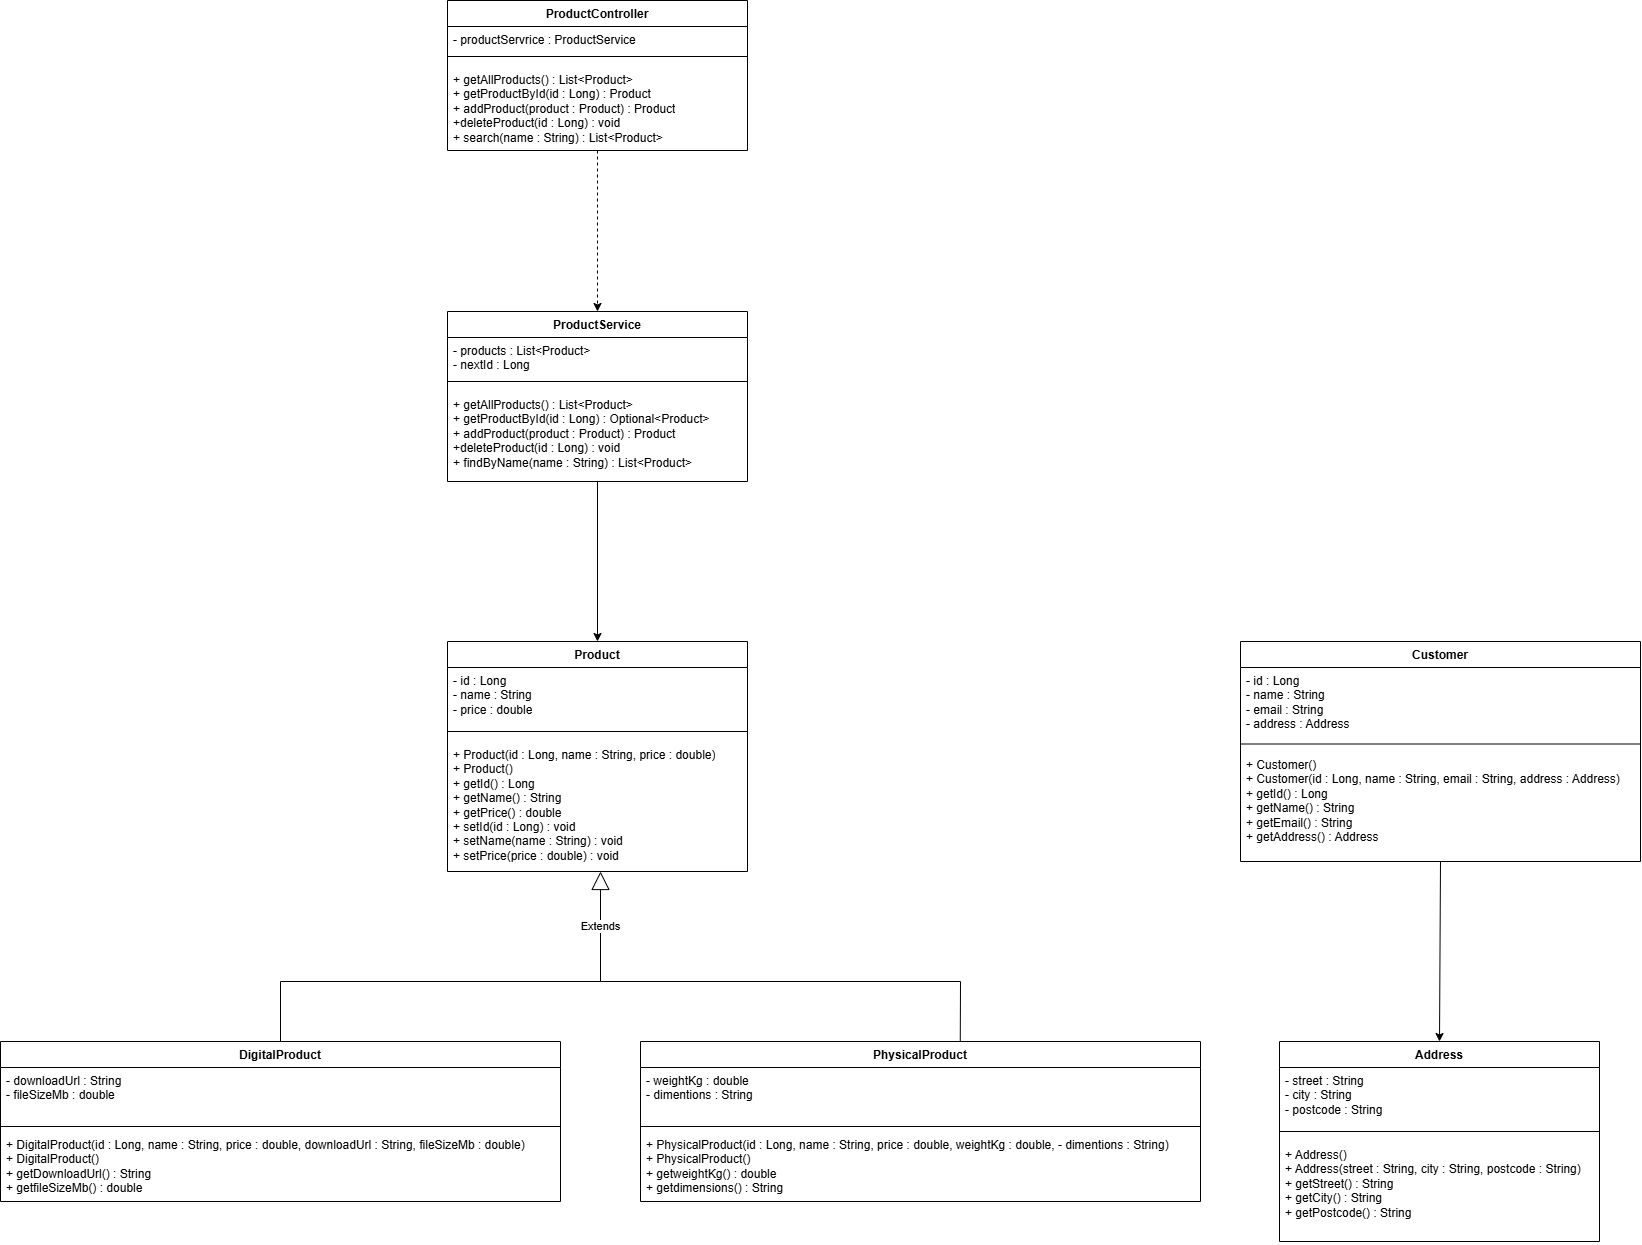

The diagram above was exported from draw.io. Its source (the exported page's mxGraphModel, read from the mxfile embedded in the PNG):
<mxGraphModel dx="2910" dy="2234" grid="1" gridSize="10" guides="1" tooltips="1" connect="1" arrows="1" fold="1" page="1" pageScale="1" pageWidth="850" pageHeight="1100" math="0" shadow="0">
  <root>
    <mxCell id="0" />
    <mxCell id="1" parent="0" />
    <mxCell id="LgpW5sWsli8QaW91hgEo-10" parent="1" style="swimlane;fontStyle=1;align=center;verticalAlign=top;childLayout=stackLayout;horizontal=1;startSize=26;horizontalStack=0;resizeParent=1;resizeParentMax=0;resizeLast=0;collapsible=1;marginBottom=0;whiteSpace=wrap;html=1;" value="Product" vertex="1">
      <mxGeometry height="230" width="300" x="-353" y="120" as="geometry" />
    </mxCell>
    <mxCell id="LgpW5sWsli8QaW91hgEo-11" parent="LgpW5sWsli8QaW91hgEo-10" style="text;strokeColor=none;fillColor=none;align=left;verticalAlign=top;spacingLeft=4;spacingRight=4;overflow=hidden;rotatable=0;points=[[0,0.5],[1,0.5]];portConstraint=eastwest;whiteSpace=wrap;html=1;" value="- id : Long&lt;div&gt;- name : String&lt;/div&gt;&lt;div&gt;- price : double&lt;/div&gt;" vertex="1">
      <mxGeometry height="54" width="300" y="26" as="geometry" />
    </mxCell>
    <mxCell id="LgpW5sWsli8QaW91hgEo-12" parent="LgpW5sWsli8QaW91hgEo-10" style="line;strokeWidth=1;fillColor=none;align=left;verticalAlign=middle;spacingTop=-1;spacingLeft=3;spacingRight=3;rotatable=0;labelPosition=right;points=[];portConstraint=eastwest;strokeColor=inherit;" value="" vertex="1">
      <mxGeometry height="20" width="300" y="80" as="geometry" />
    </mxCell>
    <mxCell id="LgpW5sWsli8QaW91hgEo-13" parent="LgpW5sWsli8QaW91hgEo-10" style="text;strokeColor=none;fillColor=none;align=left;verticalAlign=top;spacingLeft=4;spacingRight=4;overflow=hidden;rotatable=0;points=[[0,0.5],[1,0.5]];portConstraint=eastwest;whiteSpace=wrap;html=1;" value="+ Product(id : Long, name : String, price : double)&lt;div&gt;+ Product()&lt;br&gt;&lt;div&gt;+ getId() : Long&lt;/div&gt;&lt;div&gt;+ getName() : String&lt;/div&gt;&lt;div&gt;+ getPrice() : double&lt;/div&gt;&lt;/div&gt;&lt;div&gt;+ setId(id : Long) : void&lt;/div&gt;&lt;div&gt;+ setName(name : String) : void&lt;/div&gt;&lt;div&gt;+ setPrice(price : double) : void&lt;/div&gt;" vertex="1">
      <mxGeometry height="130" width="300" y="100" as="geometry" />
    </mxCell>
    <mxCell id="wZsbBjVtxEdVFyfIq_1Y-5" parent="1" style="swimlane;fontStyle=1;align=center;verticalAlign=top;childLayout=stackLayout;horizontal=1;startSize=26;horizontalStack=0;resizeParent=1;resizeParentMax=0;resizeLast=0;collapsible=1;marginBottom=0;whiteSpace=wrap;html=1;" value="Customer" vertex="1">
      <mxGeometry height="220" width="400" x="440" y="120" as="geometry">
        <mxRectangle height="30" width="90" x="280" y="120" as="alternateBounds" />
      </mxGeometry>
    </mxCell>
    <mxCell id="wZsbBjVtxEdVFyfIq_1Y-6" parent="wZsbBjVtxEdVFyfIq_1Y-5" style="text;strokeColor=none;fillColor=none;align=left;verticalAlign=top;spacingLeft=4;spacingRight=4;overflow=hidden;rotatable=0;points=[[0,0.5],[1,0.5]];portConstraint=eastwest;whiteSpace=wrap;html=1;" value="- id : Long&lt;div&gt;- name : String&lt;/div&gt;&lt;div&gt;- email : String&lt;/div&gt;&lt;div&gt;- address : Address&lt;/div&gt;" vertex="1">
      <mxGeometry height="69" width="400" y="26" as="geometry" />
    </mxCell>
    <mxCell id="wZsbBjVtxEdVFyfIq_1Y-7" parent="wZsbBjVtxEdVFyfIq_1Y-5" style="line;strokeWidth=1;fillColor=none;align=left;verticalAlign=middle;spacingTop=-1;spacingLeft=3;spacingRight=3;rotatable=0;labelPosition=right;points=[];portConstraint=eastwest;strokeColor=inherit;" value="" vertex="1">
      <mxGeometry height="15" width="400" y="95" as="geometry" />
    </mxCell>
    <mxCell id="wZsbBjVtxEdVFyfIq_1Y-8" parent="wZsbBjVtxEdVFyfIq_1Y-5" style="text;strokeColor=none;fillColor=none;align=left;verticalAlign=top;spacingLeft=4;spacingRight=4;overflow=hidden;rotatable=0;points=[[0,0.5],[1,0.5]];portConstraint=eastwest;whiteSpace=wrap;html=1;" value="+ Customer()&lt;div&gt;+ Customer(id : Long, name : String, email : String, address : Address)&lt;/div&gt;&lt;div&gt;+ getId() : Long&lt;/div&gt;&lt;div&gt;+ getName() : String&lt;/div&gt;&lt;div&gt;+ getEmail() : String&lt;/div&gt;&lt;div&gt;+ getAddress() : Address&lt;/div&gt;" vertex="1">
      <mxGeometry height="110" width="400" y="110" as="geometry" />
    </mxCell>
    <mxCell id="wZsbBjVtxEdVFyfIq_1Y-9" parent="1" style="swimlane;fontStyle=1;align=center;verticalAlign=top;childLayout=stackLayout;horizontal=1;startSize=26;horizontalStack=0;resizeParent=1;resizeParentMax=0;resizeLast=0;collapsible=1;marginBottom=0;whiteSpace=wrap;html=1;" value="Address" vertex="1">
      <mxGeometry height="200" width="320" x="479" y="520" as="geometry" />
    </mxCell>
    <mxCell id="wZsbBjVtxEdVFyfIq_1Y-10" parent="wZsbBjVtxEdVFyfIq_1Y-9" style="text;strokeColor=none;fillColor=none;align=left;verticalAlign=top;spacingLeft=4;spacingRight=4;overflow=hidden;rotatable=0;points=[[0,0.5],[1,0.5]];portConstraint=eastwest;whiteSpace=wrap;html=1;" value="- street : String&lt;div&gt;- city : String&lt;/div&gt;&lt;div&gt;- postcode : String&lt;/div&gt;" vertex="1">
      <mxGeometry height="54" width="320" y="26" as="geometry" />
    </mxCell>
    <mxCell id="wZsbBjVtxEdVFyfIq_1Y-11" parent="wZsbBjVtxEdVFyfIq_1Y-9" style="line;strokeWidth=1;fillColor=none;align=left;verticalAlign=middle;spacingTop=-1;spacingLeft=3;spacingRight=3;rotatable=0;labelPosition=right;points=[];portConstraint=eastwest;strokeColor=inherit;" value="" vertex="1">
      <mxGeometry height="20" width="320" y="80" as="geometry" />
    </mxCell>
    <mxCell id="wZsbBjVtxEdVFyfIq_1Y-12" parent="wZsbBjVtxEdVFyfIq_1Y-9" style="text;strokeColor=none;fillColor=none;align=left;verticalAlign=top;spacingLeft=4;spacingRight=4;overflow=hidden;rotatable=0;points=[[0,0.5],[1,0.5]];portConstraint=eastwest;whiteSpace=wrap;html=1;" value="+ Address()&lt;div&gt;+ Address(street : String, city : String, postcode : String)&lt;/div&gt;&lt;div&gt;+ getStreet() : String&lt;/div&gt;&lt;div&gt;+ getCity() : String&lt;/div&gt;&lt;div&gt;+ getPostcode() : String&lt;/div&gt;" vertex="1">
      <mxGeometry height="100" width="320" y="100" as="geometry" />
    </mxCell>
    <mxCell id="wZsbBjVtxEdVFyfIq_1Y-18" edge="1" parent="1" source="wZsbBjVtxEdVFyfIq_1Y-5" style="edgeStyle=none;orthogonalLoop=1;jettySize=auto;html=1;rounded=0;exitX=0.5;exitY=1;exitDx=0;exitDy=0;entryX=0.5;entryY=0;entryDx=0;entryDy=0;" target="wZsbBjVtxEdVFyfIq_1Y-9" value="">
      <mxGeometry relative="1" width="100" as="geometry">
        <Array as="points" />
        <mxPoint x="600" y="350" as="sourcePoint" />
        <mxPoint x="600" y="500" as="targetPoint" />
      </mxGeometry>
    </mxCell>
    <mxCell id="zdwFdWR94_lkf-XuhYQk-1" parent="1" style="swimlane;fontStyle=1;align=center;verticalAlign=top;childLayout=stackLayout;horizontal=1;startSize=26;horizontalStack=0;resizeParent=1;resizeParentMax=0;resizeLast=0;collapsible=1;marginBottom=0;whiteSpace=wrap;html=1;" value="ProductService" vertex="1">
      <mxGeometry height="170" width="300" x="-353" y="-210" as="geometry" />
    </mxCell>
    <mxCell id="zdwFdWR94_lkf-XuhYQk-2" parent="zdwFdWR94_lkf-XuhYQk-1" style="text;strokeColor=none;fillColor=none;align=left;verticalAlign=top;spacingLeft=4;spacingRight=4;overflow=hidden;rotatable=0;points=[[0,0.5],[1,0.5]];portConstraint=eastwest;whiteSpace=wrap;html=1;" value="- products : List&amp;lt;Product&amp;gt;&lt;div&gt;- nextId : Long&lt;/div&gt;" vertex="1">
      <mxGeometry height="34" width="300" y="26" as="geometry" />
    </mxCell>
    <mxCell id="zdwFdWR94_lkf-XuhYQk-3" parent="zdwFdWR94_lkf-XuhYQk-1" style="line;strokeWidth=1;fillColor=none;align=left;verticalAlign=middle;spacingTop=-1;spacingLeft=3;spacingRight=3;rotatable=0;labelPosition=right;points=[];portConstraint=eastwest;strokeColor=inherit;" value="" vertex="1">
      <mxGeometry height="20" width="300" y="60" as="geometry" />
    </mxCell>
    <mxCell id="zdwFdWR94_lkf-XuhYQk-4" parent="zdwFdWR94_lkf-XuhYQk-1" style="text;strokeColor=none;fillColor=none;align=left;verticalAlign=top;spacingLeft=4;spacingRight=4;overflow=hidden;rotatable=0;points=[[0,0.5],[1,0.5]];portConstraint=eastwest;whiteSpace=wrap;html=1;" value="+ getAllProducts() : List&amp;lt;Product&amp;gt;&lt;div&gt;+ getProductById(id : Long) : Optional&amp;lt;Product&amp;gt;&lt;/div&gt;&lt;div&gt;+ addProduct(product : Product) : Product&lt;/div&gt;&lt;div&gt;+deleteProduct(id : Long) : void&lt;/div&gt;&lt;div&gt;+ findByName(name : String) : List&amp;lt;Product&amp;gt;&lt;/div&gt;" vertex="1">
      <mxGeometry height="90" width="300" y="80" as="geometry" />
    </mxCell>
    <mxCell id="zdwFdWR94_lkf-XuhYQk-6" parent="1" style="swimlane;fontStyle=1;align=center;verticalAlign=top;childLayout=stackLayout;horizontal=1;startSize=26;horizontalStack=0;resizeParent=1;resizeParentMax=0;resizeLast=0;collapsible=1;marginBottom=0;whiteSpace=wrap;html=1;" value="ProductController" vertex="1">
      <mxGeometry height="150" width="300" x="-353" y="-521" as="geometry" />
    </mxCell>
    <mxCell id="zdwFdWR94_lkf-XuhYQk-7" parent="zdwFdWR94_lkf-XuhYQk-6" style="text;strokeColor=none;fillColor=none;align=left;verticalAlign=top;spacingLeft=4;spacingRight=4;overflow=hidden;rotatable=0;points=[[0,0.5],[1,0.5]];portConstraint=eastwest;whiteSpace=wrap;html=1;" value="- productServrice : ProductService" vertex="1">
      <mxGeometry height="20" width="300" y="26" as="geometry" />
    </mxCell>
    <mxCell id="zdwFdWR94_lkf-XuhYQk-8" parent="zdwFdWR94_lkf-XuhYQk-6" style="line;strokeWidth=1;fillColor=none;align=left;verticalAlign=middle;spacingTop=-1;spacingLeft=3;spacingRight=3;rotatable=0;labelPosition=right;points=[];portConstraint=eastwest;strokeColor=inherit;" value="" vertex="1">
      <mxGeometry height="20" width="300" y="46" as="geometry" />
    </mxCell>
    <mxCell id="zdwFdWR94_lkf-XuhYQk-9" parent="zdwFdWR94_lkf-XuhYQk-6" style="text;strokeColor=none;fillColor=none;align=left;verticalAlign=top;spacingLeft=4;spacingRight=4;overflow=hidden;rotatable=0;points=[[0,0.5],[1,0.5]];portConstraint=eastwest;whiteSpace=wrap;html=1;" value="+ getAllProducts() : List&amp;lt;Product&amp;gt;&lt;div&gt;+ getProductById(id : Long) : Product&lt;/div&gt;&lt;div&gt;+ addProduct(product : Product) : Product&lt;/div&gt;&lt;div&gt;+deleteProduct(id : Long) : void&lt;/div&gt;&lt;div&gt;+ search(name : String) : List&amp;lt;Product&amp;gt;&lt;/div&gt;" vertex="1">
      <mxGeometry height="84" width="300" y="66" as="geometry" />
    </mxCell>
    <mxCell id="zdwFdWR94_lkf-XuhYQk-11" edge="1" parent="1" source="zdwFdWR94_lkf-XuhYQk-6" style="html=1;labelBackgroundColor=#ffffff;startArrow=none;startFill=0;startSize=6;endArrow=classic;endFill=1;endSize=6;jettySize=auto;orthogonalLoop=1;strokeWidth=1;dashed=1;fontSize=14;rounded=0;entryX=0.5;entryY=0;entryDx=0;entryDy=0;exitX=0.5;exitY=1;exitDx=0;exitDy=0;" target="zdwFdWR94_lkf-XuhYQk-1" value="">
      <mxGeometry height="60" relative="1" width="60" as="geometry">
        <mxPoint x="-203" y="-370" as="sourcePoint" />
        <mxPoint x="-13" y="-340" as="targetPoint" />
      </mxGeometry>
    </mxCell>
    <mxCell id="zdwFdWR94_lkf-XuhYQk-12" edge="1" parent="1" source="zdwFdWR94_lkf-XuhYQk-1" style="endArrow=classic;html=1;rounded=0;entryX=0.5;entryY=0;entryDx=0;entryDy=0;exitX=0.5;exitY=1;exitDx=0;exitDy=0;" target="LgpW5sWsli8QaW91hgEo-10" value="">
      <mxGeometry height="50" relative="1" width="50" as="geometry">
        <mxPoint x="-153" y="-210" as="sourcePoint" />
        <mxPoint x="-103" y="-260" as="targetPoint" />
      </mxGeometry>
    </mxCell>
    <mxCell id="24a0Kv0N3PSDtRkFE6sP-1" parent="1" style="swimlane;fontStyle=1;align=center;verticalAlign=top;childLayout=stackLayout;horizontal=1;startSize=26;horizontalStack=0;resizeParent=1;resizeParentMax=0;resizeLast=0;collapsible=1;marginBottom=0;whiteSpace=wrap;html=1;" value="DigitalProduct" vertex="1">
      <mxGeometry height="160" width="560" x="-800" y="520" as="geometry" />
    </mxCell>
    <mxCell id="24a0Kv0N3PSDtRkFE6sP-2" parent="24a0Kv0N3PSDtRkFE6sP-1" style="text;strokeColor=none;fillColor=none;align=left;verticalAlign=top;spacingLeft=4;spacingRight=4;overflow=hidden;rotatable=0;points=[[0,0.5],[1,0.5]];portConstraint=eastwest;whiteSpace=wrap;html=1;" value="&lt;div&gt;- downloadUrl : String&lt;/div&gt;&lt;div&gt;- fileSizeMb : double&lt;/div&gt;" vertex="1">
      <mxGeometry height="54" width="560" y="26" as="geometry" />
    </mxCell>
    <mxCell id="24a0Kv0N3PSDtRkFE6sP-3" parent="24a0Kv0N3PSDtRkFE6sP-1" style="line;strokeWidth=1;fillColor=none;align=left;verticalAlign=middle;spacingTop=-1;spacingLeft=3;spacingRight=3;rotatable=0;labelPosition=right;points=[];portConstraint=eastwest;strokeColor=inherit;" value="" vertex="1">
      <mxGeometry height="10" width="560" y="80" as="geometry" />
    </mxCell>
    <mxCell id="24a0Kv0N3PSDtRkFE6sP-4" parent="24a0Kv0N3PSDtRkFE6sP-1" style="text;strokeColor=none;fillColor=none;align=left;verticalAlign=top;spacingLeft=4;spacingRight=4;overflow=hidden;rotatable=0;points=[[0,0.5],[1,0.5]];portConstraint=eastwest;whiteSpace=wrap;html=1;" value="&lt;div&gt;+ DigitalProduct(id : Long, name : String, price : double,&amp;nbsp;&lt;span style=&quot;background-color: transparent; color: light-dark(#000000, var(--ge-light-color, #ffffff));&quot;&gt;downloadUrl : String,&amp;nbsp;&lt;/span&gt;&lt;span style=&quot;background-color: transparent; color: light-dark(#000000, var(--ge-light-color, #ffffff));&quot;&gt;fileSizeMb : double&lt;/span&gt;&lt;span style=&quot;background-color: transparent; color: light-dark(#000000, var(--ge-light-color, #ffffff));&quot;&gt;)&lt;/span&gt;&lt;/div&gt;&lt;div&gt;&lt;div&gt;+ DigitalProduct()&lt;/div&gt;&lt;/div&gt;&lt;div&gt;+ getDownloadUrl() : String&lt;/div&gt;&lt;div&gt;+ getfileSizeMb() : double&lt;/div&gt;" vertex="1">
      <mxGeometry height="70" width="560" y="90" as="geometry" />
    </mxCell>
    <mxCell id="24a0Kv0N3PSDtRkFE6sP-5" parent="1" style="swimlane;fontStyle=1;align=center;verticalAlign=top;childLayout=stackLayout;horizontal=1;startSize=26;horizontalStack=0;resizeParent=1;resizeParentMax=0;resizeLast=0;collapsible=1;marginBottom=0;whiteSpace=wrap;html=1;" value="PhysicalProduct" vertex="1">
      <mxGeometry height="160" width="560" x="-160" y="520" as="geometry" />
    </mxCell>
    <mxCell id="24a0Kv0N3PSDtRkFE6sP-6" parent="24a0Kv0N3PSDtRkFE6sP-5" style="text;strokeColor=none;fillColor=none;align=left;verticalAlign=top;spacingLeft=4;spacingRight=4;overflow=hidden;rotatable=0;points=[[0,0.5],[1,0.5]];portConstraint=eastwest;whiteSpace=wrap;html=1;" value="- weightKg : double&lt;br&gt;&lt;div&gt;- dimentions : String&lt;/div&gt;&lt;div&gt;&lt;br&gt;&lt;/div&gt;" vertex="1">
      <mxGeometry height="54" width="560" y="26" as="geometry" />
    </mxCell>
    <mxCell id="24a0Kv0N3PSDtRkFE6sP-7" parent="24a0Kv0N3PSDtRkFE6sP-5" style="line;strokeWidth=1;fillColor=none;align=left;verticalAlign=middle;spacingTop=-1;spacingLeft=3;spacingRight=3;rotatable=0;labelPosition=right;points=[];portConstraint=eastwest;strokeColor=inherit;" value="" vertex="1">
      <mxGeometry height="10" width="560" y="80" as="geometry" />
    </mxCell>
    <mxCell id="24a0Kv0N3PSDtRkFE6sP-8" parent="24a0Kv0N3PSDtRkFE6sP-5" style="text;strokeColor=none;fillColor=none;align=left;verticalAlign=top;spacingLeft=4;spacingRight=4;overflow=hidden;rotatable=0;points=[[0,0.5],[1,0.5]];portConstraint=eastwest;whiteSpace=wrap;html=1;" value="&lt;div&gt;+ PhysicalProduct(id : Long, name : String, price : double,&amp;nbsp;&lt;span style=&quot;background-color: transparent; color: light-dark(#000000, var(--ge-light-color, #ffffff));&quot;&gt;weightKg : double,&amp;nbsp;&lt;/span&gt;&lt;span style=&quot;background-color: transparent; color: light-dark(#000000, var(--ge-light-color, #ffffff));&quot;&gt;- dimentions : String&lt;/span&gt;&lt;span style=&quot;background-color: transparent; color: light-dark(#000000, var(--ge-light-color, #ffffff));&quot;&gt;)&lt;/span&gt;&lt;/div&gt;&lt;div&gt;&lt;div&gt;+ PhysicalProduct()&lt;/div&gt;&lt;div&gt;+ getweightKg() : double&lt;/div&gt;&lt;div&gt;+ getdimensions() : String&lt;/div&gt;&lt;/div&gt;" vertex="1">
      <mxGeometry height="70" width="560" y="90" as="geometry" />
    </mxCell>
    <mxCell id="24a0Kv0N3PSDtRkFE6sP-10" edge="1" parent="1" style="endArrow=block;endSize=16;endFill=0;html=1;rounded=0;" value="Extends">
      <mxGeometry relative="1" width="160" as="geometry">
        <mxPoint x="-200" y="460" as="sourcePoint" />
        <mxPoint x="-200" y="350" as="targetPoint" />
      </mxGeometry>
    </mxCell>
    <mxCell id="24a0Kv0N3PSDtRkFE6sP-11" edge="1" parent="1" source="24a0Kv0N3PSDtRkFE6sP-1" style="endArrow=none;html=1;rounded=0;entryX=0.571;entryY=0;entryDx=0;entryDy=0;entryPerimeter=0;exitX=0.5;exitY=0;exitDx=0;exitDy=0;" target="24a0Kv0N3PSDtRkFE6sP-5" value="">
      <mxGeometry height="50" relative="1" width="50" x="0.0686" as="geometry">
        <Array as="points">
          <mxPoint x="-520" y="460" />
          <mxPoint x="-200" y="460" />
          <mxPoint x="160" y="460" />
        </Array>
        <mxPoint x="-220" y="480" as="sourcePoint" />
        <mxPoint x="-170" y="430" as="targetPoint" />
      </mxGeometry>
    </mxCell>
  </root>
</mxGraphModel>